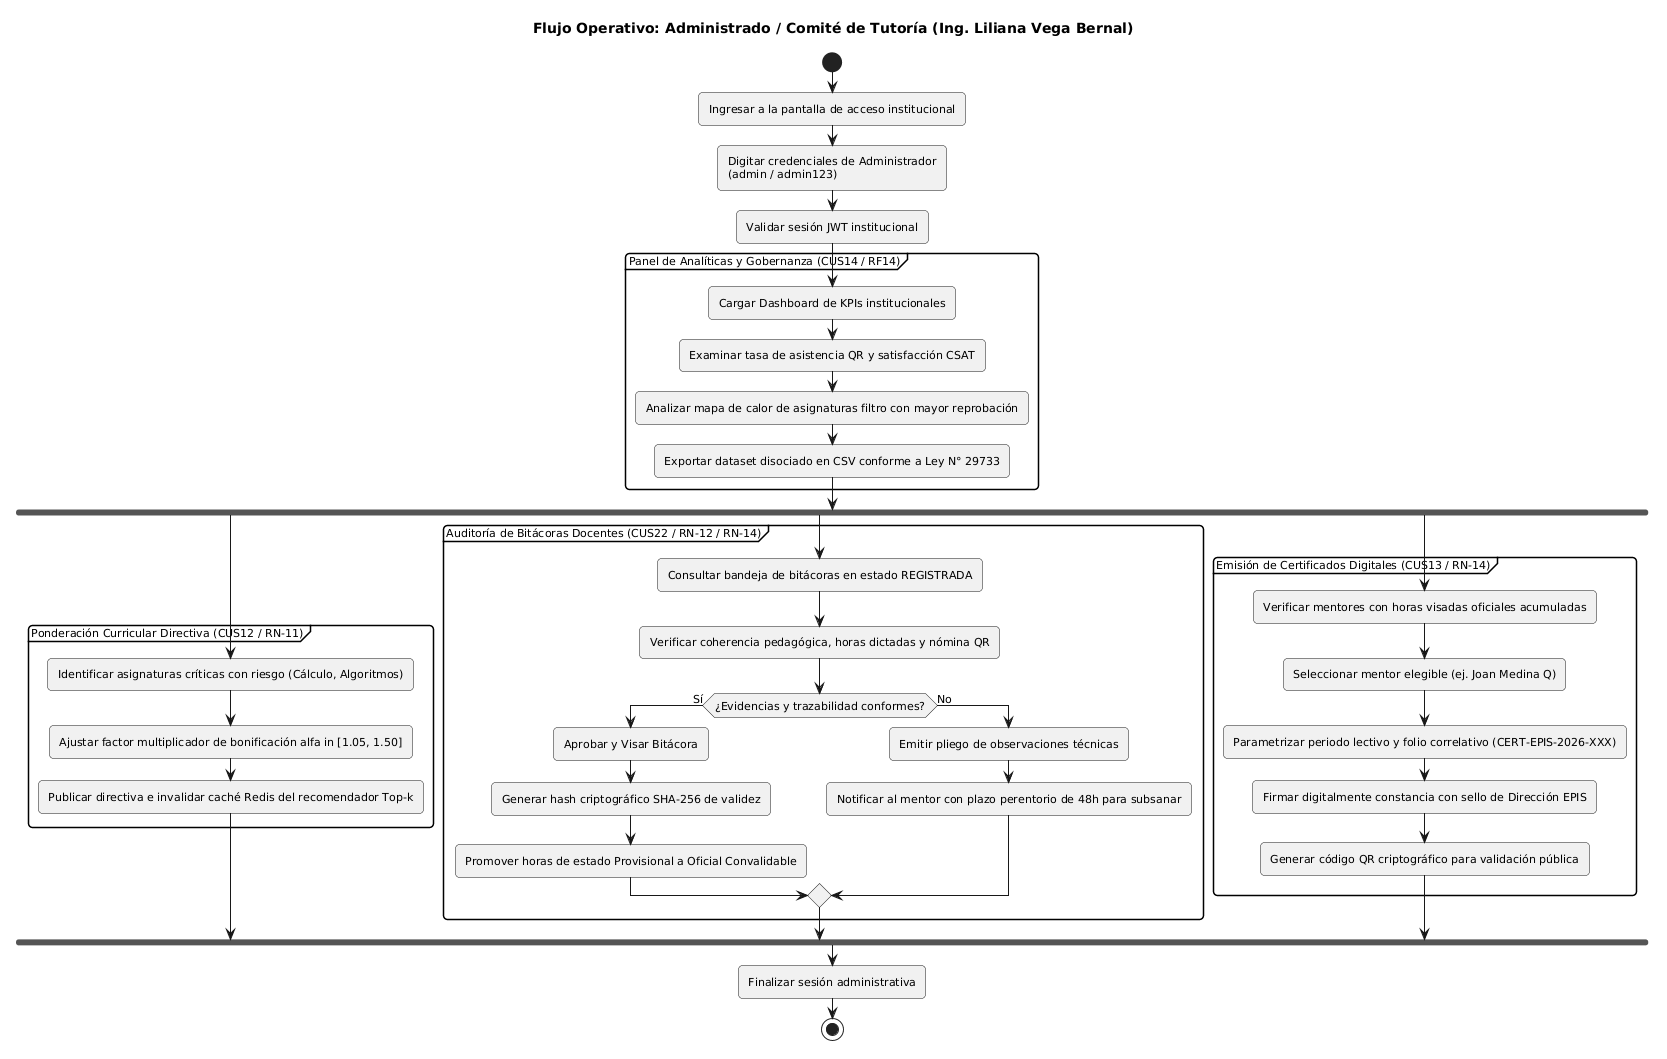

The diagram above was rendered by PlantUML. Its source (embedded in the PNG):
@startuml
title Flujo Operativo: Administrado / Comité de Tutoría (Ing. Liliana Vega Bernal)
skinparam shadowing false
skinparam defaultFontName Arial
skinparam defaultFontSize 11
skinparam roundcorner 8

start
:Ingresar a la pantalla de acceso institucional;
:Digitar credenciales de Administrador\n(admin / admin123);
:Validar sesión JWT institucional;

partition "Panel de Analíticas y Gobernanza (CUS14 / RF14)" {
  :Cargar Dashboard de KPIs institucionales;
  :Examinar tasa de asistencia QR y satisfacción CSAT;
  :Analizar mapa de calor de asignaturas filtro con mayor reprobación;
  :Exportar dataset disociado en CSV conforme a Ley N° 29733;
}

fork
  partition "Ponderación Curricular Directiva (CUS12 / RN-11)" {
    :Identificar asignaturas críticas con riesgo (Cálculo, Algoritmos);
    :Ajustar factor multiplicador de bonificación alfa in [1.05, 1.50];
    :Publicar directiva e invalidar caché Redis del recomendador Top-k;
  }
fork again
  partition "Auditoría de Bitácoras Docentes (CUS22 / RN-12 / RN-14)" {
    :Consultar bandeja de bitácoras en estado REGISTRADA;
    :Verificar coherencia pedagógica, horas dictadas y nómina QR;
    if (¿Evidencias y trazabilidad conformes?) then (Sí)
      :Aprobar y Visar Bitácora;
      :Generar hash criptográfico SHA-256 de validez;
      :Promover horas de estado Provisional a Oficial Convalidable;
    else (No)
      :Emitir pliego de observaciones técnicas;
      :Notificar al mentor con plazo perentorio de 48h para subsanar;
    endif
  }
fork again
  partition "Emisión de Certificados Digitales (CUS13 / RN-14)" {
    :Verificar mentores con horas visadas oficiales acumuladas;
    :Seleccionar mentor elegible (ej. Joan Medina Q);
    :Parametrizar periodo lectivo y folio correlativo (CERT-EPIS-2026-XXX);
    :Firmar digitalmente constancia con sello de Dirección EPIS;
    :Generar código QR criptográfico para validación pública;
  }
end fork

:Finalizar sesión administrativa;
stop
@enduml